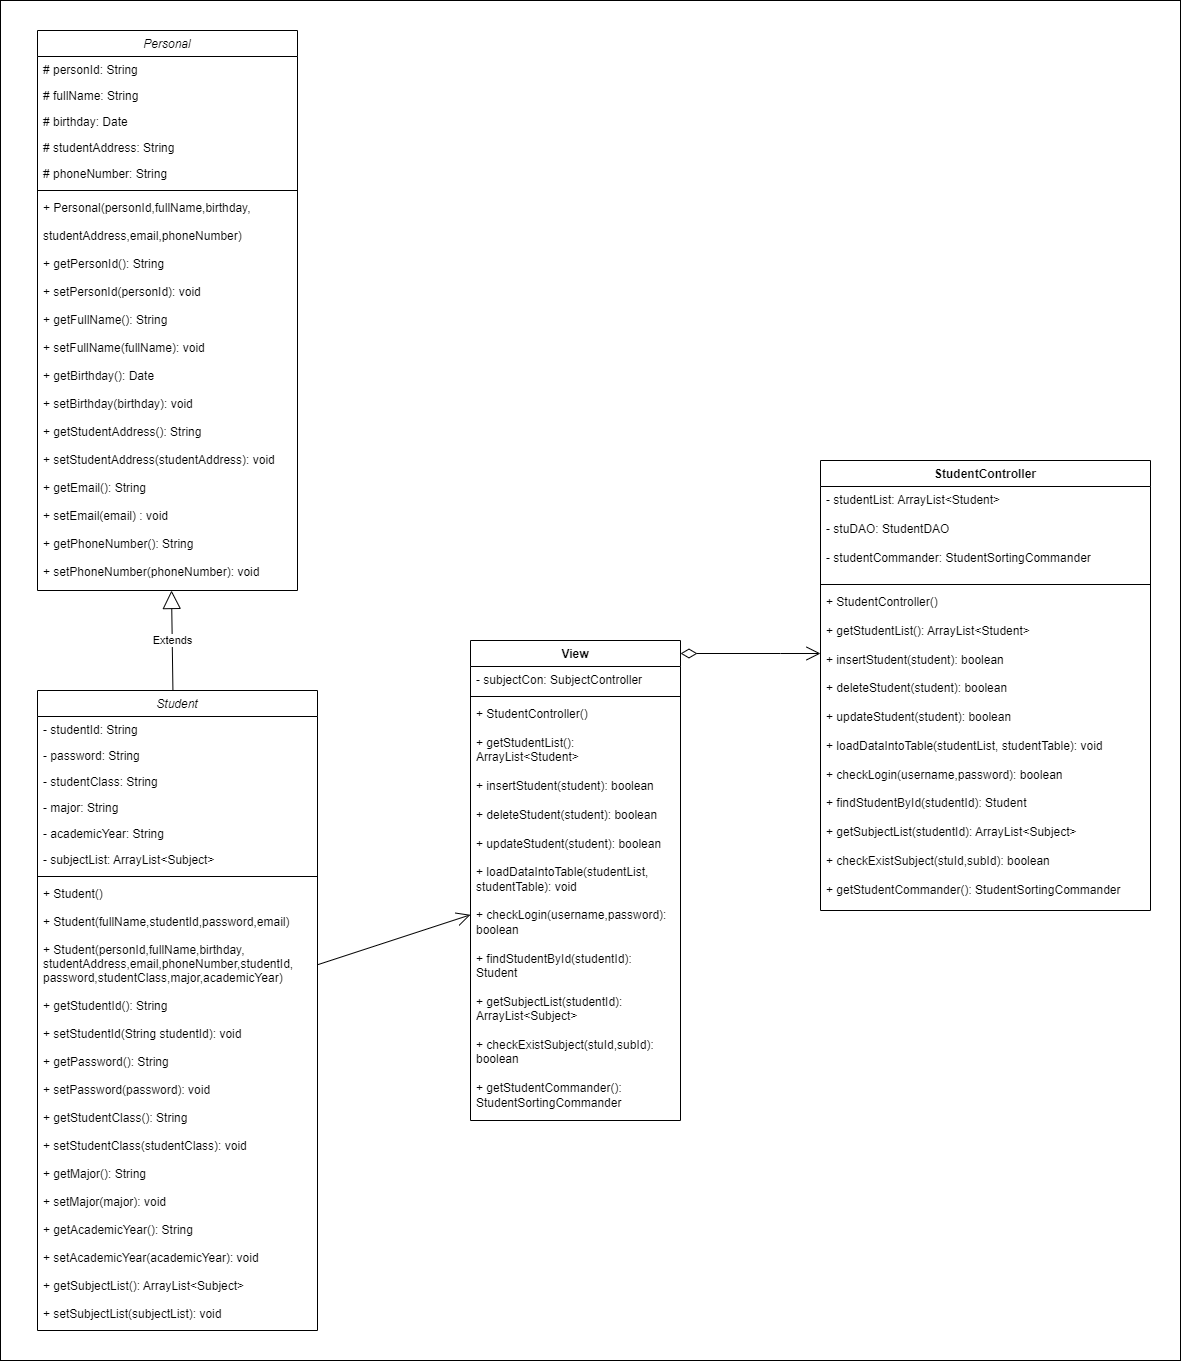

The diagram above was exported from draw.io. Its source (the exported page's mxGraphModel, read from the mxfile embedded in the PNG):
<mxGraphModel dx="1500" dy="1905" grid="1" gridSize="10" guides="1" tooltips="1" connect="1" arrows="1" fold="1" page="1" pageScale="1" pageWidth="827" pageHeight="1169" math="0" shadow="0">
  <root>
    <mxCell id="WIyWlLk6GJQsqaUBKTNV-0" />
    <mxCell id="WIyWlLk6GJQsqaUBKTNV-1" parent="WIyWlLk6GJQsqaUBKTNV-0" />
    <mxCell id="IT2casPjhZ6bKgkg6Gpp-0" value="" style="rounded=0;whiteSpace=wrap;html=1;" parent="WIyWlLk6GJQsqaUBKTNV-1" vertex="1">
      <mxGeometry x="790" y="-1090" width="1180" height="1360" as="geometry" />
    </mxCell>
    <mxCell id="GmSaz8js9m2M4iOqQA8N-0" value="Student" style="swimlane;fontStyle=2;align=center;verticalAlign=top;childLayout=stackLayout;horizontal=1;startSize=26;horizontalStack=0;resizeParent=1;resizeLast=0;collapsible=1;marginBottom=0;rounded=0;shadow=0;strokeWidth=1;" parent="WIyWlLk6GJQsqaUBKTNV-1" vertex="1">
      <mxGeometry x="827" y="-400" width="280" height="640" as="geometry">
        <mxRectangle x="230" y="140" width="160" height="26" as="alternateBounds" />
      </mxGeometry>
    </mxCell>
    <mxCell id="GmSaz8js9m2M4iOqQA8N-1" value="- studentId: String" style="text;align=left;verticalAlign=top;spacingLeft=4;spacingRight=4;overflow=hidden;rotatable=0;points=[[0,0.5],[1,0.5]];portConstraint=eastwest;" parent="GmSaz8js9m2M4iOqQA8N-0" vertex="1">
      <mxGeometry y="26" width="280" height="26" as="geometry" />
    </mxCell>
    <mxCell id="GmSaz8js9m2M4iOqQA8N-2" value="- password: String" style="text;align=left;verticalAlign=top;spacingLeft=4;spacingRight=4;overflow=hidden;rotatable=0;points=[[0,0.5],[1,0.5]];portConstraint=eastwest;" parent="GmSaz8js9m2M4iOqQA8N-0" vertex="1">
      <mxGeometry y="52" width="280" height="26" as="geometry" />
    </mxCell>
    <mxCell id="GmSaz8js9m2M4iOqQA8N-3" value="- studentClass: String" style="text;align=left;verticalAlign=top;spacingLeft=4;spacingRight=4;overflow=hidden;rotatable=0;points=[[0,0.5],[1,0.5]];portConstraint=eastwest;" parent="GmSaz8js9m2M4iOqQA8N-0" vertex="1">
      <mxGeometry y="78" width="280" height="26" as="geometry" />
    </mxCell>
    <mxCell id="GmSaz8js9m2M4iOqQA8N-4" value="- major: String" style="text;align=left;verticalAlign=top;spacingLeft=4;spacingRight=4;overflow=hidden;rotatable=0;points=[[0,0.5],[1,0.5]];portConstraint=eastwest;" parent="GmSaz8js9m2M4iOqQA8N-0" vertex="1">
      <mxGeometry y="104" width="280" height="26" as="geometry" />
    </mxCell>
    <mxCell id="GmSaz8js9m2M4iOqQA8N-5" value="- academicYear: String" style="text;align=left;verticalAlign=top;spacingLeft=4;spacingRight=4;overflow=hidden;rotatable=0;points=[[0,0.5],[1,0.5]];portConstraint=eastwest;" parent="GmSaz8js9m2M4iOqQA8N-0" vertex="1">
      <mxGeometry y="130" width="280" height="26" as="geometry" />
    </mxCell>
    <mxCell id="GmSaz8js9m2M4iOqQA8N-6" value="- subjectList: ArrayList&lt;Subject&gt;" style="text;align=left;verticalAlign=top;spacingLeft=4;spacingRight=4;overflow=hidden;rotatable=0;points=[[0,0.5],[1,0.5]];portConstraint=eastwest;" parent="GmSaz8js9m2M4iOqQA8N-0" vertex="1">
      <mxGeometry y="156" width="280" height="26" as="geometry" />
    </mxCell>
    <mxCell id="GmSaz8js9m2M4iOqQA8N-7" value="" style="line;html=1;strokeWidth=1;align=left;verticalAlign=middle;spacingTop=-1;spacingLeft=3;spacingRight=3;rotatable=0;labelPosition=right;points=[];portConstraint=eastwest;" parent="GmSaz8js9m2M4iOqQA8N-0" vertex="1">
      <mxGeometry y="182" width="280" height="8" as="geometry" />
    </mxCell>
    <mxCell id="GmSaz8js9m2M4iOqQA8N-8" value="+ Student()&#10;&#10;+ Student(fullName,studentId,password,email)&#10;    &#10;+ Student(personId,fullName,birthday, &#10;studentAddress,email,phoneNumber,studentId, &#10;password,studentClass,major,academicYear)&#10;   &#10;+ getStudentId(): String&#10;&#10;+ setStudentId(String studentId): void&#10;&#10;+ getPassword(): String&#10;&#10;+ setPassword(password): void&#10;&#10;+ getStudentClass(): String&#10;&#10;+ setStudentClass(studentClass): void&#10;&#10;+ getMajor(): String&#10;&#10;+ setMajor(major): void&#10;&#10;+ getAcademicYear(): String&#10;&#10;+ setAcademicYear(academicYear): void&#10;&#10;+ getSubjectList(): ArrayList&lt;Subject&gt;&#10;&#10;+ setSubjectList(subjectList): void&#10;" style="text;align=left;verticalAlign=top;spacingLeft=4;spacingRight=4;overflow=hidden;rotatable=0;points=[[0,0.5],[1,0.5]];portConstraint=eastwest;" parent="GmSaz8js9m2M4iOqQA8N-0" vertex="1">
      <mxGeometry y="190" width="280" height="450" as="geometry" />
    </mxCell>
    <mxCell id="GmSaz8js9m2M4iOqQA8N-9" value="Personal" style="swimlane;fontStyle=2;align=center;verticalAlign=top;childLayout=stackLayout;horizontal=1;startSize=26;horizontalStack=0;resizeParent=1;resizeLast=0;collapsible=1;marginBottom=0;rounded=0;shadow=0;strokeWidth=1;" parent="WIyWlLk6GJQsqaUBKTNV-1" vertex="1">
      <mxGeometry x="827" y="-1060" width="260" height="560" as="geometry">
        <mxRectangle x="230" y="140" width="160" height="26" as="alternateBounds" />
      </mxGeometry>
    </mxCell>
    <mxCell id="GmSaz8js9m2M4iOqQA8N-10" value="# personId: String" style="text;align=left;verticalAlign=top;spacingLeft=4;spacingRight=4;overflow=hidden;rotatable=0;points=[[0,0.5],[1,0.5]];portConstraint=eastwest;rounded=0;shadow=0;html=0;" parent="GmSaz8js9m2M4iOqQA8N-9" vertex="1">
      <mxGeometry y="26" width="260" height="26" as="geometry" />
    </mxCell>
    <mxCell id="GmSaz8js9m2M4iOqQA8N-11" value="# fullName: String" style="text;align=left;verticalAlign=top;spacingLeft=4;spacingRight=4;overflow=hidden;rotatable=0;points=[[0,0.5],[1,0.5]];portConstraint=eastwest;rounded=0;shadow=0;html=0;" parent="GmSaz8js9m2M4iOqQA8N-9" vertex="1">
      <mxGeometry y="52" width="260" height="26" as="geometry" />
    </mxCell>
    <mxCell id="GmSaz8js9m2M4iOqQA8N-12" value="# birthday: Date" style="text;align=left;verticalAlign=top;spacingLeft=4;spacingRight=4;overflow=hidden;rotatable=0;points=[[0,0.5],[1,0.5]];portConstraint=eastwest;rounded=0;shadow=0;html=0;" parent="GmSaz8js9m2M4iOqQA8N-9" vertex="1">
      <mxGeometry y="78" width="260" height="26" as="geometry" />
    </mxCell>
    <mxCell id="GmSaz8js9m2M4iOqQA8N-13" value="# studentAddress: String" style="text;align=left;verticalAlign=top;spacingLeft=4;spacingRight=4;overflow=hidden;rotatable=0;points=[[0,0.5],[1,0.5]];portConstraint=eastwest;rounded=0;shadow=0;html=0;" parent="GmSaz8js9m2M4iOqQA8N-9" vertex="1">
      <mxGeometry y="104" width="260" height="26" as="geometry" />
    </mxCell>
    <mxCell id="GmSaz8js9m2M4iOqQA8N-14" value="# phoneNumber: String" style="text;align=left;verticalAlign=top;spacingLeft=4;spacingRight=4;overflow=hidden;rotatable=0;points=[[0,0.5],[1,0.5]];portConstraint=eastwest;rounded=0;shadow=0;html=0;" parent="GmSaz8js9m2M4iOqQA8N-9" vertex="1">
      <mxGeometry y="130" width="260" height="26" as="geometry" />
    </mxCell>
    <mxCell id="GmSaz8js9m2M4iOqQA8N-15" value="" style="line;html=1;strokeWidth=1;align=left;verticalAlign=middle;spacingTop=-1;spacingLeft=3;spacingRight=3;rotatable=0;labelPosition=right;points=[];portConstraint=eastwest;" parent="GmSaz8js9m2M4iOqQA8N-9" vertex="1">
      <mxGeometry y="156" width="260" height="8" as="geometry" />
    </mxCell>
    <mxCell id="GmSaz8js9m2M4iOqQA8N-16" value="+ Personal(personId,fullName,birthday,&#10;&#10;studentAddress,email,phoneNumber) &#10;&#10;+ getPersonId(): String&#10;&#10;+ setPersonId(personId): void&#10;&#10;+ getFullName(): String&#10; &#10;+ setFullName(fullName): void&#10; &#10;+ getBirthday(): Date&#10;&#10;+ setBirthday(birthday): void&#10;&#10;+ getStudentAddress(): String &#10;&#10;+ setStudentAddress(studentAddress): void&#10;&#10;+ getEmail(): String &#10;&#10;+ setEmail(email) : void&#10;&#10;+ getPhoneNumber(): String &#10;&#10;+ setPhoneNumber(phoneNumber): void" style="text;align=left;verticalAlign=top;spacingLeft=4;spacingRight=4;overflow=hidden;rotatable=0;points=[[0,0.5],[1,0.5]];portConstraint=eastwest;rounded=0;shadow=0;html=0;" parent="GmSaz8js9m2M4iOqQA8N-9" vertex="1">
      <mxGeometry y="164" width="260" height="396" as="geometry" />
    </mxCell>
    <mxCell id="GmSaz8js9m2M4iOqQA8N-17" value="StudentController" style="swimlane;fontStyle=1;align=center;verticalAlign=top;childLayout=stackLayout;horizontal=1;startSize=26;horizontalStack=0;resizeParent=1;resizeParentMax=0;resizeLast=0;collapsible=1;marginBottom=0;whiteSpace=wrap;html=1;" parent="WIyWlLk6GJQsqaUBKTNV-1" vertex="1">
      <mxGeometry x="1610" y="-630" width="330" height="450" as="geometry" />
    </mxCell>
    <mxCell id="GmSaz8js9m2M4iOqQA8N-18" value="&lt;div&gt;- studentList: ArrayList&amp;lt;Student&amp;gt;&lt;/div&gt;&lt;div&gt;&lt;br&gt;&lt;/div&gt;&lt;div&gt;- stuDAO: StudentDAO&lt;/div&gt;&lt;div&gt;&lt;br&gt;&lt;/div&gt;&lt;div&gt;- studentCommander: StudentSortingCommander&lt;/div&gt;&lt;div&gt;&lt;br&gt;&lt;/div&gt;" style="text;strokeColor=none;fillColor=none;align=left;verticalAlign=top;spacingLeft=4;spacingRight=4;overflow=hidden;rotatable=0;points=[[0,0.5],[1,0.5]];portConstraint=eastwest;whiteSpace=wrap;html=1;" parent="GmSaz8js9m2M4iOqQA8N-17" vertex="1">
      <mxGeometry y="26" width="330" height="94" as="geometry" />
    </mxCell>
    <mxCell id="GmSaz8js9m2M4iOqQA8N-19" value="" style="line;strokeWidth=1;fillColor=none;align=left;verticalAlign=middle;spacingTop=-1;spacingLeft=3;spacingRight=3;rotatable=0;labelPosition=right;points=[];portConstraint=eastwest;strokeColor=inherit;" parent="GmSaz8js9m2M4iOqQA8N-17" vertex="1">
      <mxGeometry y="120" width="330" height="8" as="geometry" />
    </mxCell>
    <mxCell id="GmSaz8js9m2M4iOqQA8N-20" value="&lt;div&gt;+ StudentController()&amp;nbsp;&lt;/div&gt;&lt;div&gt;&lt;br&gt;&lt;/div&gt;&lt;div&gt;+ getStudentList(): ArrayList&amp;lt;Student&amp;gt;&lt;/div&gt;&lt;div&gt;&lt;br&gt;&lt;/div&gt;&lt;div&gt;+ insertStudent(student): boolean&lt;/div&gt;&lt;div&gt;&lt;br&gt;&lt;/div&gt;&lt;div&gt;+ deleteStudent(student): boolean&amp;nbsp;&lt;/div&gt;&lt;div&gt;&lt;br&gt;&lt;/div&gt;&lt;div&gt;+ updateStudent(student): boolean&lt;/div&gt;&lt;div&gt;&lt;br&gt;&lt;/div&gt;&lt;div&gt;+ loadDataIntoTable(studentList, studentTable): void&lt;/div&gt;&lt;div&gt;&lt;br&gt;&lt;/div&gt;&lt;div&gt;+ checkLogin(username,password): boolean&lt;/div&gt;&lt;div&gt;&lt;br&gt;&lt;/div&gt;&lt;div&gt;+ findStudentById(studentId): Student&amp;nbsp;&lt;/div&gt;&lt;div&gt;&lt;br&gt;&lt;/div&gt;&lt;div&gt;+ getSubjectList(studentId): ArrayList&amp;lt;Subject&amp;gt;&amp;nbsp;&lt;/div&gt;&lt;div&gt;&lt;br&gt;&lt;/div&gt;&lt;div&gt;+ checkExistSubject(stuId,subId): boolean&lt;/div&gt;&lt;div&gt;&lt;br&gt;&lt;/div&gt;&lt;div&gt;+ getStudentCommander(): StudentSortingCommander&amp;nbsp;&lt;/div&gt;" style="text;strokeColor=none;fillColor=none;align=left;verticalAlign=top;spacingLeft=4;spacingRight=4;overflow=hidden;rotatable=0;points=[[0,0.5],[1,0.5]];portConstraint=eastwest;whiteSpace=wrap;html=1;" parent="GmSaz8js9m2M4iOqQA8N-17" vertex="1">
      <mxGeometry y="128" width="330" height="322" as="geometry" />
    </mxCell>
    <mxCell id="GmSaz8js9m2M4iOqQA8N-21" value="Extends" style="endArrow=block;endSize=16;endFill=0;html=1;rounded=0;" parent="WIyWlLk6GJQsqaUBKTNV-1" source="GmSaz8js9m2M4iOqQA8N-0" target="GmSaz8js9m2M4iOqQA8N-9" edge="1">
      <mxGeometry width="160" relative="1" as="geometry">
        <mxPoint x="957" y="-410" as="sourcePoint" />
        <mxPoint x="1470" y="-730" as="targetPoint" />
      </mxGeometry>
    </mxCell>
    <mxCell id="GmSaz8js9m2M4iOqQA8N-26" value="View" style="swimlane;fontStyle=1;align=center;verticalAlign=top;childLayout=stackLayout;horizontal=1;startSize=26;horizontalStack=0;resizeParent=1;resizeParentMax=0;resizeLast=0;collapsible=1;marginBottom=0;whiteSpace=wrap;html=1;" parent="WIyWlLk6GJQsqaUBKTNV-1" vertex="1">
      <mxGeometry x="1260" y="-450" width="210" height="480" as="geometry" />
    </mxCell>
    <mxCell id="GmSaz8js9m2M4iOqQA8N-27" value="&lt;div&gt;- subjectCon: SubjectController&amp;nbsp;&lt;/div&gt;&lt;div&gt;&lt;br&gt;&lt;/div&gt;" style="text;strokeColor=none;fillColor=none;align=left;verticalAlign=top;spacingLeft=4;spacingRight=4;overflow=hidden;rotatable=0;points=[[0,0.5],[1,0.5]];portConstraint=eastwest;whiteSpace=wrap;html=1;" parent="GmSaz8js9m2M4iOqQA8N-26" vertex="1">
      <mxGeometry y="26" width="210" height="26" as="geometry" />
    </mxCell>
    <mxCell id="GmSaz8js9m2M4iOqQA8N-28" value="" style="line;strokeWidth=1;fillColor=none;align=left;verticalAlign=middle;spacingTop=-1;spacingLeft=3;spacingRight=3;rotatable=0;labelPosition=right;points=[];portConstraint=eastwest;strokeColor=inherit;" parent="GmSaz8js9m2M4iOqQA8N-26" vertex="1">
      <mxGeometry y="52" width="210" height="8" as="geometry" />
    </mxCell>
    <mxCell id="GmSaz8js9m2M4iOqQA8N-29" value="&lt;div style=&quot;border-color: var(--border-color);&quot;&gt;+ StudentController()&amp;nbsp;&lt;/div&gt;&lt;div style=&quot;border-color: var(--border-color);&quot;&gt;&lt;br style=&quot;border-color: var(--border-color);&quot;&gt;&lt;/div&gt;&lt;div style=&quot;border-color: var(--border-color);&quot;&gt;+ getStudentList(): ArrayList&amp;lt;Student&amp;gt;&lt;/div&gt;&lt;div style=&quot;border-color: var(--border-color);&quot;&gt;&lt;br style=&quot;border-color: var(--border-color);&quot;&gt;&lt;/div&gt;&lt;div style=&quot;border-color: var(--border-color);&quot;&gt;+ insertStudent(student): boolean&lt;/div&gt;&lt;div style=&quot;border-color: var(--border-color);&quot;&gt;&lt;br style=&quot;border-color: var(--border-color);&quot;&gt;&lt;/div&gt;&lt;div style=&quot;border-color: var(--border-color);&quot;&gt;+ deleteStudent(student): boolean&amp;nbsp;&lt;/div&gt;&lt;div style=&quot;border-color: var(--border-color);&quot;&gt;&lt;br style=&quot;border-color: var(--border-color);&quot;&gt;&lt;/div&gt;&lt;div style=&quot;border-color: var(--border-color);&quot;&gt;+ updateStudent(student): boolean&lt;/div&gt;&lt;div style=&quot;border-color: var(--border-color);&quot;&gt;&lt;br style=&quot;border-color: var(--border-color);&quot;&gt;&lt;/div&gt;&lt;div style=&quot;border-color: var(--border-color);&quot;&gt;+ loadDataIntoTable(studentList, studentTable): void&lt;/div&gt;&lt;div style=&quot;border-color: var(--border-color);&quot;&gt;&lt;br style=&quot;border-color: var(--border-color);&quot;&gt;&lt;/div&gt;&lt;div style=&quot;border-color: var(--border-color);&quot;&gt;+ checkLogin(username,password): boolean&lt;/div&gt;&lt;div style=&quot;border-color: var(--border-color);&quot;&gt;&lt;br style=&quot;border-color: var(--border-color);&quot;&gt;&lt;/div&gt;&lt;div style=&quot;border-color: var(--border-color);&quot;&gt;+ findStudentById(studentId): Student&amp;nbsp;&lt;/div&gt;&lt;div style=&quot;border-color: var(--border-color);&quot;&gt;&lt;br style=&quot;border-color: var(--border-color);&quot;&gt;&lt;/div&gt;&lt;div style=&quot;border-color: var(--border-color);&quot;&gt;+ getSubjectList(studentId): ArrayList&amp;lt;Subject&amp;gt;&amp;nbsp;&lt;/div&gt;&lt;div style=&quot;border-color: var(--border-color);&quot;&gt;&lt;br style=&quot;border-color: var(--border-color);&quot;&gt;&lt;/div&gt;&lt;div style=&quot;border-color: var(--border-color);&quot;&gt;+ checkExistSubject(stuId,subId): boolean&lt;/div&gt;&lt;div style=&quot;border-color: var(--border-color);&quot;&gt;&lt;br style=&quot;border-color: var(--border-color);&quot;&gt;&lt;/div&gt;&lt;div style=&quot;border-color: var(--border-color);&quot;&gt;+ getStudentCommander(): StudentSortingCommander&amp;nbsp;&lt;/div&gt;" style="text;strokeColor=none;fillColor=none;align=left;verticalAlign=top;spacingLeft=4;spacingRight=4;overflow=hidden;rotatable=0;points=[[0,0.5],[1,0.5]];portConstraint=eastwest;whiteSpace=wrap;html=1;" parent="GmSaz8js9m2M4iOqQA8N-26" vertex="1">
      <mxGeometry y="60" width="210" height="420" as="geometry" />
    </mxCell>
    <mxCell id="GmSaz8js9m2M4iOqQA8N-33" value="" style="endArrow=open;html=1;endSize=12;startArrow=diamondThin;startSize=14;startFill=0;edgeStyle=orthogonalEdgeStyle;align=left;verticalAlign=bottom;rounded=0;" parent="WIyWlLk6GJQsqaUBKTNV-1" source="GmSaz8js9m2M4iOqQA8N-26" target="GmSaz8js9m2M4iOqQA8N-17" edge="1">
      <mxGeometry x="-0.4869" y="93" relative="1" as="geometry">
        <mxPoint x="1310" y="-420" as="sourcePoint" />
        <mxPoint x="1470" y="-420" as="targetPoint" />
        <Array as="points">
          <mxPoint x="1570" y="-437" />
          <mxPoint x="1570" y="-437" />
        </Array>
        <mxPoint as="offset" />
      </mxGeometry>
    </mxCell>
    <mxCell id="GmSaz8js9m2M4iOqQA8N-36" value="" style="endArrow=open;endSize=12;html=1;rounded=0;" parent="WIyWlLk6GJQsqaUBKTNV-1" source="GmSaz8js9m2M4iOqQA8N-0" target="GmSaz8js9m2M4iOqQA8N-26" edge="1">
      <mxGeometry width="160" relative="1" as="geometry">
        <mxPoint x="1310" y="-330" as="sourcePoint" />
        <mxPoint x="1470" y="-330" as="targetPoint" />
        <Array as="points" />
      </mxGeometry>
    </mxCell>
  </root>
</mxGraphModel>